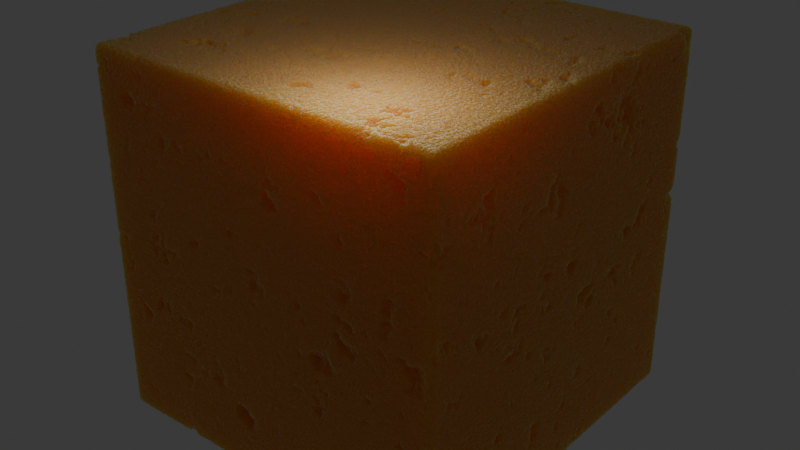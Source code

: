 # Source: sponge.blend  (saved by Blender 4.0.36; exported with 4.5.12 LTS)
import bpy
from mathutils import Matrix  # noqa: F401  (used for matrix-valued properties, if any)

bpy.ops.wm.read_factory_settings(use_empty=True)
scene = bpy.context.scene
scene.name = 'Scene'

# ---- collections
col_collection = bpy.data.collections.new('Collection'); scene.collection.children.link(col_collection)

# ---- materials (node trees are filled in below, after node groups)
mat_sponge_01 = bpy.data.materials.new('sponge_01')
mat_sponge_01.displacement_method = 'DISPLACEMENT'

# ---- node groups
ng_coord_detect = bpy.data.node_groups.new('COORD DETECT', 'ShaderNodeTree')
_s = ng_coord_detect.interface.new_socket(name='Vector', in_out='OUTPUT', socket_type='NodeSocketVector')
_s = ng_coord_detect.interface.new_socket(name='IF THEN USE', in_out='INPUT', socket_type='NodeSocketVector')
_s.min_value = -1e+04
_s.max_value = 1e+04
_s = ng_coord_detect.interface.new_socket(name='USING', in_out='INPUT', socket_type='NodeSocketVector')
_N = ng_coord_detect.nodes; _L = ng_coord_detect.links
n0 = _N.new('ShaderNodeMath'); n0.name = 'Math.003'; n0.location = (-30, 114)
n0.operation = 'GREATER_THAN'
n0.inputs[1].default_value = 0.0
n1 = _N.new('NodeReroute'); n1.name = 'Reroute.002'; n1.location = (-268, -117)
n1.width = 16
n1.socket_idname = 'NodeSocketVector'
n2 = _N.new('ShaderNodeVectorMath'); n2.name = 'Vector Math'; n2.location = (-200, 112)
n2.operation = 'LENGTH'
n3 = _N.new('ShaderNodeMix'); n3.name = 'Mix.002'; n3.location = (265, 37)
n3.data_type = 'RGBA'
n4 = _N.new('NodeGroupInput'); n4.name = 'Group Input'; n4.location = (-468, -2)
n5 = _N.new('NodeGroupOutput'); n5.name = 'Group Output'; n5.location = (455, -2)
_L.new(n4.outputs[0], n1.inputs[0])
_L.new(n4.outputs[1], n3.inputs[6])
_L.new(n3.outputs[2], n5.inputs[0])
_L.new(n1.outputs[0], n2.inputs[0])
_L.new(n2.outputs[1], n0.inputs[0])
_L.new(n0.outputs[0], n3.inputs[0])
_L.new(n1.outputs[0], n3.inputs[7])
n5.is_active_output = True
ng_sponge = bpy.data.node_groups.new('Sponge', 'ShaderNodeTree')
_s = ng_sponge.interface.new_socket(name='BSDF', in_out='OUTPUT', socket_type='NodeSocketShader')
_s = ng_sponge.interface.new_socket(name='Displacement', in_out='OUTPUT', socket_type='NodeSocketVector')
_s = ng_sponge.interface.new_socket(name='--BASIC--', in_out='INPUT', socket_type='NodeSocketFloat')
_s.subtype = 'FACTOR'
_s.hide_value = True
_s = ng_sponge.interface.new_socket(name='Base Color', in_out='INPUT', socket_type='NodeSocketColor')
_s.default_value = (0.8, 0.4807, 0.1176, 1.0)
_s = ng_sponge.interface.new_socket(name='Roughness', in_out='INPUT', socket_type='NodeSocketFloat')
_s.subtype = 'FACTOR'
_s.default_value = 0.9364
_s.min_value = 0.0
_s.max_value = 1.0
_s = ng_sponge.interface.new_socket(name='--HOLES--', in_out='INPUT', socket_type='NodeSocketFloat')
_s.hide_value = True
_s = ng_sponge.interface.new_socket(name='Holes Texture Size', in_out='INPUT', socket_type='NodeSocketFloat')
_s.default_value = 10.0
_s.min_value = 0.0
_s.max_value = 1000.0
_s = ng_sponge.interface.new_socket(name='Holes Depth', in_out='INPUT', socket_type='NodeSocketFloat')
_s.default_value = 1.0
_s.min_value = 0.0
_s.max_value = 1e+04
_s = ng_sponge.interface.new_socket(name='--TEXTURE--', in_out='INPUT', socket_type='NodeSocketFloat')
_s.hide_value = True
_s = ng_sponge.interface.new_socket(name='Micro Displacement Size', in_out='INPUT', socket_type='NodeSocketFloat')
_s.default_value = 1.0
_s.min_value = 0.0
_s.max_value = 1e+04
_s = ng_sponge.interface.new_socket(name='Micro Displacement Height', in_out='INPUT', socket_type='NodeSocketFloat')
_s.default_value = 1.0
_s.min_value = 0.0
_s.max_value = 1e+04
_s = ng_sponge.interface.new_socket(name='--SUBSURFACE--', in_out='INPUT', socket_type='NodeSocketFloat')
_s.subtype = 'FACTOR'
_s.hide_value = True
_s = ng_sponge.interface.new_socket(name='Subsurface Scale', in_out='INPUT', socket_type='NodeSocketFloat')
_s.default_value = 1.0
_s.min_value = 0.0
_s = ng_sponge.interface.new_socket(name='--MAPPING--', in_out='INPUT', socket_type='NodeSocketFloat')
_s.subtype = 'FACTOR'
_s.hide_value = True
_s = ng_sponge.interface.new_socket(name='Texture Ratio', in_out='INPUT', socket_type='NodeSocketVector')
_s.default_value = (1.0, 1.0, 1.0)
_s.min_value = 0.0
_s.max_value = 100.0
_s = ng_sponge.interface.new_socket(name='--OTHERS--', in_out='INPUT', socket_type='NodeSocketFloat')
_s.hide_value = True
_s = ng_sponge.interface.new_socket(name='Scale', in_out='INPUT', socket_type='NodeSocketFloat')
_s.default_value = 1.0
_s.min_value = -1e+04
_s.max_value = 1e+04
_s = ng_sponge.interface.new_socket(name='Seed', in_out='INPUT', socket_type='NodeSocketFloat')
_s.min_value = -1000.0
_s.max_value = 1000.0
_s = ng_sponge.interface.new_socket(name='Displacement', in_out='INPUT', socket_type='NodeSocketFloat')
_s.default_value = 1.0
_s.min_value = 0.0
_s.max_value = 1e+04
_s = ng_sponge.interface.new_socket(name='Replace Coord.', in_out='INPUT', socket_type='NodeSocketVector')
_s.min_value = -1e+04
_s.max_value = 1e+04
_s.hide_value = True
_N = ng_sponge.nodes; _L = ng_sponge.links
n0 = _N.new('NodeReroute'); n0.name = 'Reroute.013'; n0.location = (-436, -369)
n0.width = 16
n0.socket_idname = 'NodeSocketVector'
n1 = _N.new('ShaderNodeMapRange'); n1.name = 'Map Range.013'; n1.location = (167, 261)
n1.inputs[1].default_value = 0.58
n1.inputs[4].default_value = 0.05
n2 = _N.new('ShaderNodeMath'); n2.name = 'Math.031'; n2.location = (652, 46)
n2.operation = 'SUBTRACT'
n2.inputs[0].default_value = 0.0
n3 = _N.new('NodeReroute'); n3.name = 'Reroute.014'; n3.location = (-465, -314)
n3.width = 16
n3.socket_idname = 'NodeSocketVector'
n4 = _N.new('NodeReroute'); n4.name = 'Reroute'; n4.location = (-513, 132)
n4.width = 16
n4.socket_idname = 'NodeSocketVector'
n5 = _N.new('ShaderNodeMath'); n5.name = 'Math.035'; n5.location = (869, 317)
n5.operation = 'SUBTRACT'
n6 = _N.new('ShaderNodeMath'); n6.name = 'Math.036'; n6.location = (810, 152)
n6.operation = 'DIVIDE'
n6.inputs[0].default_value = 1.0
n7 = _N.new('ShaderNodeMath'); n7.name = 'Math.037'; n7.location = (1044, 314)
n7.operation = 'MULTIPLY'
n8 = _N.new('ShaderNodeTexNoise'); n8.name = 'Noise Texture.003'; n8.location = (-401, -361)
n8.noise_dimensions = '4D'
n8.inputs[2].default_value = 7.0
n8.inputs[3].default_value = 5.0
n8.inputs[4].default_value = 0.6808
n9 = _N.new('NodeGroupInput'); n9.name = 'Group Input.001'; n9.location = (579, 346)
n10 = _N.new('ShaderNodeMath'); n10.name = 'Math.034'; n10.location = (395, 181)
n10.operation = 'MULTIPLY'
n11 = _N.new('ShaderNodeMath'); n11.name = 'Math.033'; n11.location = (447, -150)
n11.operation = 'MULTIPLY'
n12 = _N.new('ShaderNodeMapRange'); n12.name = 'Map Range.010'; n12.location = (147, -184)
n12.inputs[2].default_value = 0.7
n12.inputs[3].default_value = 1.0
n12.inputs[4].default_value = 0.0
n13 = _N.new('ShaderNodeMath'); n13.name = 'Math.032'; n13.location = (149, -143)
n13.hide = True
n13.operation = 'MULTIPLY'
n13.inputs[1].default_value = 0.01
n14 = _N.new('ShaderNodeMath'); n14.name = 'Math.001'; n14.location = (-846, -244)
n14.operation = 'MULTIPLY'
n14.inputs[1].default_value = 75.0
n15 = _N.new('ShaderNodeMix'); n15.name = 'Mix.013'; n15.location = (-223, -191)
n15.data_type = 'RGBA'
n15.blend_type = 'LINEAR_LIGHT'
n15.inputs[0].default_value = 0.1
n16 = _N.new('ShaderNodeTexVoronoi'); n16.name = 'Voronoi Texture'; n16.location = (-35, -189)
n17 = _N.new('NodeGroupInput'); n17.name = 'Group Input'; n17.location = (-1759, 220)
n18 = _N.new('ShaderNodeVectorMath'); n18.name = 'Vector Math'; n18.location = (-1376, 330)
n18.hide = True
n18.operation = 'MULTIPLY'
n18.inputs[1].default_value = (2.0, 2.0, 2.0)
n19 = _N.new('ShaderNodeTexCoord'); n19.name = 'Texture Coordinate.002'; n19.location = (-1379, 369)
n19.hide = True
n20 = _N.new('ShaderNodeVectorMath'); n20.name = 'Vector Math.001'; n20.location = (-1376, 288)
n20.hide = True
n20.operation = 'SUBTRACT'
n20.inputs[1].default_value = (1.0, 1.0, 1.0)
n21 = _N.new('ShaderNodeVectorMath'); n21.name = 'Vector Math.002'; n21.location = (-778, 249)
n21.operation = 'SCALE'
n22 = _N.new('ShaderNodeGroup'); n22.name = 'Group'; n22.location = (-1218, 336)
n22.node_tree = ng_coord_detect
n23 = _N.new('ShaderNodeVectorMath'); n23.name = 'Vector Math.003'; n23.location = (-998, 338)
n23.operation = 'MULTIPLY'
n24 = _N.new('ShaderNodeMath'); n24.name = 'Math'; n24.location = (-252, 98)
n24.hide = True
n24.operation = 'MULTIPLY'
n24.inputs[1].default_value = 7.5
n25 = _N.new('NodeReroute'); n25.name = 'Reroute.002'; n25.location = (1169, -162)
n25.width = 16
n25.socket_idname = 'NodeSocketFloat'
n26 = _N.new('NodeReroute'); n26.name = 'Reroute.004'; n26.location = (1141, -306)
n26.width = 16
n26.socket_idname = 'NodeSocketFloatFactor'
n27 = _N.new('ShaderNodeTexNoise'); n27.name = 'Noise Texture.005'; n27.location = (-7, 250)
n27.noise_dimensions = '4D'
n27.inputs[3].default_value = 6.0
n28 = _N.new('NodeGroupInput'); n28.name = 'Group Input.002'; n28.location = (-893, -409)
n29 = _N.new('NodeGroupOutput'); n29.name = 'Group Output'; n29.location = (2260, 36)
n30 = _N.new('NodeReroute'); n30.name = 'Reroute.005'; n30.location = (1572, 224)
n30.width = 16
n30.socket_idname = 'NodeSocketFloat'
n31 = _N.new('ShaderNodeDisplacement'); n31.name = 'Displacement'; n31.location = (1719, 370)
n31.inputs[2].default_value = 1.0
n32 = _N.new('ShaderNodeMath'); n32.name = 'Math.038'; n32.location = (1220, 296)
n32.operation = 'MULTIPLY'
n33 = _N.new('ShaderNodeMath'); n33.name = 'Math.039'; n33.location = (1386, 340)
n34 = _N.new('ShaderNodeBsdfPrincipled'); n34.name = 'Principled BSDF.001'; n34.location = (1865, 80)
n34.distribution = 'GGX'
n34.inputs[3].default_value = 1.45
n34.inputs[8].default_value = 1.0
n34.inputs[27].default_value = (0.0, 0.0, 0.0, 1.0)
n34.inputs[28].default_value = 1.0
n35 = _N.new('NodeReroute'); n35.name = 'Reroute.001'; n35.location = (1125, -90)
n35.width = 16
_L.new(n31.outputs[0], n29.inputs[1])
_L.new(n34.outputs[0], n29.inputs[0])
_L.new(n3.outputs[0], n0.inputs[0])
_L.new(n16.outputs[0], n12.inputs[0])
_L.new(n11.outputs[0], n2.inputs[1])
_L.new(n3.outputs[0], n15.inputs[6])
_L.new(n15.outputs[2], n16.inputs[0])
_L.new(n0.outputs[0], n8.inputs[0])
_L.new(n8.outputs[0], n15.inputs[7])
_L.new(n12.outputs[0], n13.inputs[0])
_L.new(n27.outputs[0], n1.inputs[0])
_L.new(n10.outputs[0], n5.inputs[1])
_L.new(n4.outputs[0], n27.inputs[0])
_L.new(n2.outputs[0], n5.inputs[0])
_L.new(n30.outputs[0], n31.inputs[0])
_L.new(n13.outputs[0], n11.inputs[0])
_L.new(n4.outputs[0], n3.inputs[0])
_L.new(n19.outputs[0], n18.inputs[0])
_L.new(n18.outputs[0], n20.inputs[0])
_L.new(n21.outputs[0], n4.inputs[0])
_L.new(n23.outputs[0], n21.inputs[0])
_L.new(n20.outputs[0], n22.inputs[1])
_L.new(n17.outputs[14], n21.inputs[3])
_L.new(n17.outputs[17], n22.inputs[0])
_L.new(n9.outputs[14], n6.inputs[1])
_L.new(n5.outputs[0], n7.inputs[0])
_L.new(n6.outputs[0], n7.inputs[1])
_L.new(n7.outputs[0], n32.inputs[0])
_L.new(n9.outputs[16], n32.inputs[1])
_L.new(n24.outputs[0], n27.inputs[2])
_L.new(n1.outputs[0], n10.inputs[0])
_L.new(n17.outputs[5], n10.inputs[1])
_L.new(n17.outputs[4], n24.inputs[0])
_L.new(n17.outputs[7], n14.inputs[0])
_L.new(n14.outputs[0], n16.inputs[2])
_L.new(n17.outputs[8], n11.inputs[1])
_L.new(n26.outputs[0], n34.inputs[2])
_L.new(n22.outputs[0], n23.inputs[0])
_L.new(n17.outputs[12], n23.inputs[1])
_L.new(n28.outputs[1], n35.inputs[0])
_L.new(n28.outputs[10], n25.inputs[0])
_L.new(n28.outputs[2], n26.inputs[0])
_L.new(n28.outputs[15], n27.inputs[1])
_L.new(n25.outputs[0], n34.inputs[10])
_L.new(n33.outputs[0], n30.inputs[0])
_L.new(n32.outputs[0], n33.inputs[0])
_L.new(n35.outputs[0], n34.inputs[0])
_L.new(n35.outputs[0], n34.inputs[9])
n29.is_active_output = True

# ---- material node trees
mat_sponge_01.use_nodes = True; mat_sponge_01.node_tree.nodes.clear()
_N = mat_sponge_01.node_tree.nodes; _L = mat_sponge_01.node_tree.links
n0 = _N.new('ShaderNodeOutputMaterial'); n0.name = 'Material Output'; n0.location = (7892, -52)
n1 = _N.new('ShaderNodeGroup'); n1.name = 'Group.001'; n1.location = (7516, -73)
n1.width = 221
n1.node_tree = ng_sponge
n1.inputs[0].default_value = 0.0
n1.inputs[1].default_value = (0.7992, 0.314, 0.05951, 1.0)
n1.inputs[2].default_value = 1.0
n1.inputs[3].default_value = 0.0
n1.inputs[4].default_value = 1.0
n1.inputs[5].default_value = 2.0
n1.inputs[6].default_value = 0.0
n1.inputs[7].default_value = 1.0
n1.inputs[8].default_value = 1.0
n1.inputs[9].default_value = 0.0
n1.inputs[10].default_value = 1.0
n1.inputs[11].default_value = 0.0
n1.inputs[12].default_value = (1.0, 1.0, 1.0)
n1.inputs[13].default_value = 0.0
n1.inputs[14].default_value = 1.0
n1.inputs[15].default_value = 1.0
n1.inputs[16].default_value = 1.0
n1.inputs[17].default_value = (0.0, 0.0, 0.0)
_L.new(n1.outputs[1], n0.inputs[2])
_L.new(n1.outputs[0], n0.inputs[0])
n0.is_active_output = True

# ---- world
world_world = bpy.data.worlds.new('World'); scene.world = world_world
world_world.use_nodes = True; world_world.node_tree.nodes.clear()
_N = world_world.node_tree.nodes; _L = world_world.node_tree.links
n0 = _N.new('ShaderNodeBackground'); n0.name = 'Background'; n0.location = (10, 300)
n0.inputs[0].default_value = (0.05, 0.05, 0.05, 1.0)
n1 = _N.new('ShaderNodeOutputWorld'); n1.name = 'World Output'; n1.location = (300, 300)
_L.new(n0.outputs[0], n1.inputs[0])
n1.is_active_output = True
world_world.use_sun_shadow = False
world_world.sun_shadow_jitter_overblur = 0.0

# ---- lights
light_point = bpy.data.lights.new('Point', 'POINT')
light_point.transmission_factor = 0.0
light_point.use_soft_falloff = False
light_point.shadow_maximum_resolution = 0.006
light_point.use_absolute_resolution = True

# ---- meshes
me_cube = bpy.data.meshes.new('Cube')
me_cube.from_pydata([(-0.9639, -0.9639, -1.0), (-0.9639, -1.0, -0.9639), (-1.0, -0.9639, -0.9639), (-0.9639, -0.9719, -0.9991), (-0.9639, -0.9796, -0.9964), (-0.9639, -0.9864, -0.9921), (-0.9719, -0.9639, -0.9991), (-0.9722, -0.9723, -0.998), (-0.9722, -0.9798, -0.9952), (-0.9721, -0.9861, -0.9912), (-0.9796, -0.9639, -0.9964), (-0.9798, -0.9722, -0.9952), (-0.9794, -0.9794, -0.9926), (-0.9788, -0.9849, -0.9892), (-0.9864, -0.9639, -0.9921), (-0.9861, -0.9721, -0.9911), (-0.9849, -0.9788, -0.9892), (-0.9836, -0.9836, -0.9868), (-0.9719, -0.9991, -0.9639), (-0.9796, -0.9964, -0.9639), (-0.9864, -0.9921, -0.9639), (-0.9639, -0.9991, -0.9719), (-0.9723, -0.998, -0.9722), (-0.9798, -0.9952, -0.9722), (-0.9861, -0.9912, -0.9721), (-0.9639, -0.9964, -0.9796), (-0.9722, -0.9952, -0.9798), (-0.9794, -0.9926, -0.9794), (-0.9849, -0.9892, -0.9788), (-0.9639, -0.9921, -0.9864), (-0.9721, -0.9911, -0.9861), (-0.9788, -0.9892, -0.9849), (-0.9836, -0.9868, -0.9836), (-0.9991, -0.9639, -0.9719), (-0.9964, -0.9639, -0.9796), (-0.9921, -0.9639, -0.9864), (-0.9991, -0.9719, -0.9639), (-0.998, -0.9722, -0.9723), (-0.9952, -0.9722, -0.9798), (-0.9912, -0.9721, -0.9861), (-0.9964, -0.9796, -0.9639), (-0.9952, -0.9798, -0.9722), (-0.9926, -0.9794, -0.9794), (-0.9892, -0.9788, -0.9849), (-0.9921, -0.9864, -0.9639), (-0.9911, -0.9861, -0.9721), (-0.9892, -0.9849, -0.9788), (-0.9868, -0.9836, -0.9836), (-0.9639, -1.0, 0.9639), (-0.9639, -0.9639, 1.0), (-1.0, -0.9639, 0.9639), (-0.9639, -0.9991, 0.9719), (-0.9639, -0.9964, 0.9796), (-0.9639, -0.9921, 0.9864), (-0.9719, -0.9991, 0.9639), (-0.9722, -0.998, 0.9723), (-0.9722, -0.9952, 0.9798), (-0.9721, -0.9912, 0.9861), (-0.9796, -0.9964, 0.9639), (-0.9798, -0.9952, 0.9722), (-0.9794, -0.9926, 0.9794), (-0.9788, -0.9892, 0.9849), (-0.9864, -0.9921, 0.9639), (-0.9861, -0.9911, 0.9721), (-0.9849, -0.9892, 0.9788), (-0.9836, -0.9868, 0.9836), (-0.9719, -0.9639, 0.9991), (-0.9796, -0.9639, 0.9964), (-0.9864, -0.9639, 0.9921), (-0.9639, -0.9719, 0.9991), (-0.9723, -0.9722, 0.998), (-0.9798, -0.9722, 0.9952), (-0.9861, -0.9721, 0.9912), (-0.9639, -0.9796, 0.9964), (-0.9722, -0.9798, 0.9952), (-0.9794, -0.9794, 0.9926), (-0.9849, -0.9788, 0.9892), (-0.9639, -0.9864, 0.9921), (-0.9721, -0.9861, 0.9911), (-0.9788, -0.9849, 0.9892), (-0.9836, -0.9836, 0.9868), (-0.9991, -0.9719, 0.9639), (-0.9964, -0.9796, 0.9639), (-0.9921, -0.9864, 0.9639), (-0.9991, -0.9639, 0.9719), (-0.998, -0.9723, 0.9722), (-0.9952, -0.9798, 0.9722), (-0.9912, -0.9861, 0.9721), (-0.9964, -0.9639, 0.9796), (-0.9952, -0.9722, 0.9798), (-0.9926, -0.9794, 0.9794), (-0.9892, -0.9849, 0.9788), (-0.9921, -0.9639, 0.9864), (-0.9911, -0.9721, 0.9861), (-0.9892, -0.9788, 0.9849), (-0.9868, -0.9836, 0.9836), (-0.9639, 0.9639, -1.0), (-1.0, 0.9639, -0.9639), (-0.9639, 1.0, -0.9639), (-0.9719, 0.9639, -0.9991), (-0.9796, 0.9639, -0.9964), (-0.9864, 0.9639, -0.9921), (-0.9639, 0.9719, -0.9991), (-0.9723, 0.9722, -0.998), (-0.9798, 0.9722, -0.9952), (-0.9861, 0.9721, -0.9912), (-0.9639, 0.9796, -0.9964), (-0.9722, 0.9798, -0.9952), (-0.9794, 0.9794, -0.9926), (-0.9849, 0.9788, -0.9892), (-0.9639, 0.9864, -0.9921), (-0.9721, 0.9861, -0.9911), (-0.9788, 0.9849, -0.9892), (-0.9836, 0.9836, -0.9868), (-0.9991, 0.9719, -0.9639), (-0.9964, 0.9796, -0.9639), (-0.9921, 0.9864, -0.9639), (-0.9991, 0.9639, -0.9719), (-0.998, 0.9723, -0.9722), (-0.9952, 0.9798, -0.9722), (-0.9912, 0.9861, -0.9721), (-0.9964, 0.9639, -0.9796), (-0.9952, 0.9722, -0.9798), (-0.9926, 0.9794, -0.9794), (-0.9892, 0.9849, -0.9788), (-0.9921, 0.9639, -0.9864), (-0.9911, 0.9721, -0.9861), (-0.9892, 0.9788, -0.9849), (-0.9868, 0.9836, -0.9836), (-0.9639, 0.9991, -0.9719), (-0.9639, 0.9964, -0.9796), (-0.9639, 0.9921, -0.9864), (-0.9719, 0.9991, -0.9639), (-0.9722, 0.998, -0.9723), (-0.9722, 0.9952, -0.9798), (-0.9721, 0.9912, -0.9861), (-0.9796, 0.9964, -0.9639), (-0.9798, 0.9952, -0.9722), (-0.9794, 0.9926, -0.9794), (-0.9788, 0.9892, -0.9849), (-0.9864, 0.9921, -0.9639), (-0.9861, 0.9911, -0.9721), (-0.9849, 0.9892, -0.9788), (-0.9836, 0.9868, -0.9836), (-0.9639, 0.9639, 1.0), (-0.9639, 1.0, 0.9639), (-1.0, 0.9639, 0.9639), (-0.9639, 0.9719, 0.9991), (-0.9639, 0.9796, 0.9964), (-0.9639, 0.9864, 0.9921), (-0.9719, 0.9639, 0.9991), (-0.9722, 0.9723, 0.998), (-0.9722, 0.9798, 0.9952), (-0.9721, 0.9861, 0.9912), (-0.9796, 0.9639, 0.9964), (-0.9798, 0.9722, 0.9952), (-0.9794, 0.9794, 0.9926), (-0.9788, 0.9849, 0.9892), (-0.9864, 0.9639, 0.9921), (-0.9861, 0.9721, 0.9911), (-0.9849, 0.9788, 0.9892), (-0.9836, 0.9836, 0.9868), (-0.9719, 0.9991, 0.9639), (-0.9796, 0.9964, 0.9639), (-0.9864, 0.9921, 0.9639), (-0.9639, 0.9991, 0.9719), (-0.9723, 0.998, 0.9722), (-0.9798, 0.9952, 0.9722), (-0.9861, 0.9912, 0.9721), (-0.9639, 0.9964, 0.9796), (-0.9722, 0.9952, 0.9798), (-0.9794, 0.9926, 0.9794), (-0.9849, 0.9892, 0.9788), (-0.9639, 0.9921, 0.9864), (-0.9721, 0.9911, 0.9861), (-0.9788, 0.9892, 0.9849), (-0.9836, 0.9868, 0.9836), (-0.9991, 0.9639, 0.9719), (-0.9964, 0.9639, 0.9796), (-0.9921, 0.9639, 0.9864), (-0.9991, 0.9719, 0.9639), (-0.998, 0.9722, 0.9723), (-0.9952, 0.9722, 0.9798), (-0.9912, 0.9721, 0.9861), (-0.9964, 0.9796, 0.9639), (-0.9952, 0.9798, 0.9722), (-0.9926, 0.9794, 0.9794), (-0.9892, 0.9788, 0.9849), (-0.9921, 0.9864, 0.9639), (-0.9911, 0.9861, 0.9721), (-0.9892, 0.9849, 0.9788), (-0.9868, 0.9836, 0.9836), (0.9639, -0.9639, -1.0), (1.0, -0.9639, -0.9639), (0.9639, -1.0, -0.9639), (0.9719, -0.9639, -0.9991), (0.9796, -0.9639, -0.9964), (0.9864, -0.9639, -0.9921), (0.9639, -0.9719, -0.9991), (0.9723, -0.9722, -0.998), (0.9798, -0.9722, -0.9952), (0.9861, -0.9721, -0.9912), (0.9639, -0.9796, -0.9964), (0.9722, -0.9798, -0.9952), (0.9794, -0.9794, -0.9926), (0.9849, -0.9788, -0.9892), (0.9639, -0.9864, -0.9921), (0.9721, -0.9861, -0.9911), (0.9788, -0.9849, -0.9892), (0.9836, -0.9836, -0.9868), (0.9991, -0.9719, -0.9639), (0.9964, -0.9796, -0.9639), (0.9921, -0.9864, -0.9639), (0.9991, -0.9639, -0.9719), (0.998, -0.9723, -0.9722), (0.9952, -0.9798, -0.9722), (0.9912, -0.9861, -0.9721), (0.9964, -0.9639, -0.9796), (0.9952, -0.9722, -0.9798), (0.9926, -0.9794, -0.9794), (0.9892, -0.9849, -0.9788), (0.9921, -0.9639, -0.9864), (0.9911, -0.9721, -0.9861), (0.9892, -0.9788, -0.9849), (0.9868, -0.9836, -0.9836), (0.9639, -0.9991, -0.9719), (0.9639, -0.9964, -0.9796), (0.9639, -0.9921, -0.9864), (0.9719, -0.9991, -0.9639), (0.9722, -0.998, -0.9723), (0.9722, -0.9952, -0.9798), (0.9721, -0.9912, -0.9861), (0.9796, -0.9964, -0.9639), (0.9798, -0.9952, -0.9722), (0.9794, -0.9926, -0.9794), (0.9788, -0.9892, -0.9849), (0.9864, -0.9921, -0.9639), (0.9861, -0.9911, -0.9721), (0.9849, -0.9892, -0.9788), (0.9836, -0.9868, -0.9836), (0.9639, -0.9639, 1.0), (0.9639, -1.0, 0.9639), (1.0, -0.9639, 0.9639), (0.9639, -0.9719, 0.9991), (0.9639, -0.9796, 0.9964), (0.9639, -0.9864, 0.9921), (0.9719, -0.9639, 0.9991), (0.9722, -0.9723, 0.998), (0.9722, -0.9798, 0.9952), (0.9721, -0.9861, 0.9912), (0.9796, -0.9639, 0.9964), (0.9798, -0.9722, 0.9952), (0.9794, -0.9794, 0.9926), (0.9788, -0.9849, 0.9892), (0.9864, -0.9639, 0.9921), (0.9861, -0.9721, 0.9911), (0.9849, -0.9788, 0.9892), (0.9836, -0.9836, 0.9868), (0.9719, -0.9991, 0.9639), (0.9796, -0.9964, 0.9639), (0.9864, -0.9921, 0.9639), (0.9639, -0.9991, 0.9719), (0.9723, -0.998, 0.9722), (0.9798, -0.9952, 0.9722), (0.9861, -0.9912, 0.9721), (0.9639, -0.9964, 0.9796), (0.9722, -0.9952, 0.9798), (0.9794, -0.9926, 0.9794), (0.9849, -0.9892, 0.9788), (0.9639, -0.9921, 0.9864), (0.9721, -0.9911, 0.9861), (0.9788, -0.9892, 0.9849), (0.9836, -0.9868, 0.9836), (0.9991, -0.9639, 0.9719), (0.9964, -0.9639, 0.9796), (0.9921, -0.9639, 0.9864), (0.9991, -0.9719, 0.9639), (0.998, -0.9722, 0.9723), (0.9952, -0.9722, 0.9798), (0.9912, -0.9721, 0.9861), (0.9964, -0.9796, 0.9639), (0.9952, -0.9798, 0.9722), (0.9926, -0.9794, 0.9794), (0.9892, -0.9788, 0.9849), (0.9921, -0.9864, 0.9639), (0.9911, -0.9861, 0.9721), (0.9892, -0.9849, 0.9788), (0.9868, -0.9836, 0.9836), (0.9639, 0.9639, -1.0), (0.9639, 1.0, -0.9639), (1.0, 0.9639, -0.9639), (0.9639, 0.9719, -0.9991), (0.9639, 0.9796, -0.9964), (0.9639, 0.9864, -0.9921), (0.9719, 0.9639, -0.9991), (0.9722, 0.9723, -0.998), (0.9722, 0.9798, -0.9952), (0.9721, 0.9861, -0.9912), (0.9796, 0.9639, -0.9964), (0.9798, 0.9722, -0.9952), (0.9794, 0.9794, -0.9926), (0.9788, 0.9849, -0.9892), (0.9864, 0.9639, -0.9921), (0.9861, 0.9721, -0.9911), (0.9849, 0.9788, -0.9892), (0.9836, 0.9836, -0.9868), (0.9719, 0.9991, -0.9639), (0.9796, 0.9964, -0.9639), (0.9864, 0.9921, -0.9639), (0.9639, 0.9991, -0.9719), (0.9723, 0.998, -0.9722), (0.9798, 0.9952, -0.9722), (0.9861, 0.9912, -0.9721), (0.9639, 0.9964, -0.9796), (0.9722, 0.9952, -0.9798), (0.9794, 0.9926, -0.9794), (0.9849, 0.9892, -0.9788), (0.9639, 0.9921, -0.9864), (0.9721, 0.9911, -0.9861), (0.9788, 0.9892, -0.9849), (0.9836, 0.9868, -0.9836), (0.9991, 0.9639, -0.9719), (0.9964, 0.9639, -0.9796), (0.9921, 0.9639, -0.9864), (0.9991, 0.9719, -0.9639), (0.998, 0.9722, -0.9723), (0.9952, 0.9722, -0.9798), (0.9912, 0.9721, -0.9861), (0.9964, 0.9796, -0.9639), (0.9952, 0.9798, -0.9722), (0.9926, 0.9794, -0.9794), (0.9892, 0.9788, -0.9849), (0.9921, 0.9864, -0.9639), (0.9911, 0.9861, -0.9721), (0.9892, 0.9849, -0.9788), (0.9868, 0.9836, -0.9836), (0.9639, 0.9639, 1.0), (1.0, 0.9639, 0.9639), (0.9639, 1.0, 0.9639), (0.9719, 0.9639, 0.9991), (0.9796, 0.9639, 0.9964), (0.9864, 0.9639, 0.9921), (0.9639, 0.9719, 0.9991), (0.9723, 0.9722, 0.998), (0.9798, 0.9722, 0.9952), (0.9861, 0.9721, 0.9912), (0.9639, 0.9796, 0.9964), (0.9722, 0.9798, 0.9952), (0.9794, 0.9794, 0.9926), (0.9849, 0.9788, 0.9892), (0.9639, 0.9864, 0.9921), (0.9721, 0.9861, 0.9911), (0.9788, 0.9849, 0.9892), (0.9836, 0.9836, 0.9868), (0.9991, 0.9719, 0.9639), (0.9964, 0.9796, 0.9639), (0.9921, 0.9864, 0.9639), (0.9991, 0.9639, 0.9719), (0.998, 0.9723, 0.9722), (0.9952, 0.9798, 0.9722), (0.9912, 0.9861, 0.9721), (0.9964, 0.9639, 0.9796), (0.9952, 0.9722, 0.9798), (0.9926, 0.9794, 0.9794), (0.9892, 0.9849, 0.9788), (0.9921, 0.9639, 0.9864), (0.9911, 0.9721, 0.9861), (0.9892, 0.9788, 0.9849), (0.9868, 0.9836, 0.9836), (0.9639, 0.9991, 0.9719), (0.9639, 0.9964, 0.9796), (0.9639, 0.9921, 0.9864), (0.9719, 0.9991, 0.9639), (0.9722, 0.998, 0.9723), (0.9722, 0.9952, 0.9798), (0.9721, 0.9912, 0.9861), (0.9796, 0.9964, 0.9639), (0.9798, 0.9952, 0.9722), (0.9794, 0.9926, 0.9794), (0.9788, 0.9892, 0.9849), (0.9864, 0.9921, 0.9639), (0.9861, 0.9911, 0.9721), (0.9849, 0.9892, 0.9788), (0.9836, 0.9868, 0.9836)], [], [(194, 241, 48, 1), (290, 337, 242, 193), (336, 144, 49, 240), (2, 50, 146, 97), (98, 145, 338, 289), (0, 3, 7, 6), (3, 4, 8, 7), (4, 5, 9, 8), (5, 29, 30, 9), (6, 7, 11, 10), (7, 8, 12, 11), (8, 9, 13, 12), (9, 30, 31, 13), (10, 11, 15, 14), (11, 12, 16, 15), (12, 13, 17, 16), (13, 31, 32, 17), (1, 18, 22, 21), (18, 19, 23, 22), (19, 20, 24, 23), (20, 44, 45, 24), (21, 22, 26, 25), (22, 23, 27, 26), (23, 24, 28, 27), (24, 45, 46, 28), (25, 26, 30, 29), (26, 27, 31, 30), (27, 28, 32, 31), (28, 46, 47, 32), (2, 33, 37, 36), (33, 34, 38, 37), (34, 35, 39, 38), (35, 14, 15, 39), (36, 37, 41, 40), (37, 38, 42, 41), (38, 39, 43, 42), (39, 15, 16, 43), (40, 41, 45, 44), (41, 42, 46, 45), (42, 43, 47, 46), (43, 16, 17, 47), (17, 32, 47), (48, 51, 55, 54), (51, 52, 56, 55), (52, 53, 57, 56), (53, 77, 78, 57), (54, 55, 59, 58), (55, 56, 60, 59), (56, 57, 61, 60), (57, 78, 79, 61), (58, 59, 63, 62), (59, 60, 64, 63), (60, 61, 65, 64), (61, 79, 80, 65), (49, 66, 70, 69), (66, 67, 71, 70), (67, 68, 72, 71), (68, 92, 93, 72), (69, 70, 74, 73), (70, 71, 75, 74), (71, 72, 76, 75), (72, 93, 94, 76), (73, 74, 78, 77), (74, 75, 79, 78), (75, 76, 80, 79), (76, 94, 95, 80), (50, 81, 85, 84), (81, 82, 86, 85), (82, 83, 87, 86), (83, 62, 63, 87), (84, 85, 89, 88), (85, 86, 90, 89), (86, 87, 91, 90), (87, 63, 64, 91), (88, 89, 93, 92), (89, 90, 94, 93), (90, 91, 95, 94), (91, 64, 65, 95), (65, 80, 95), (96, 99, 103, 102), (99, 100, 104, 103), (100, 101, 105, 104), (101, 125, 126, 105), (102, 103, 107, 106), (103, 104, 108, 107), (104, 105, 109, 108), (105, 126, 127, 109), (106, 107, 111, 110), (107, 108, 112, 111), (108, 109, 113, 112), (109, 127, 128, 113), (97, 114, 118, 117), (114, 115, 119, 118), (115, 116, 120, 119), (116, 140, 141, 120), (117, 118, 122, 121), (118, 119, 123, 122), (119, 120, 124, 123), (120, 141, 142, 124), (121, 122, 126, 125), (122, 123, 127, 126), (123, 124, 128, 127), (124, 142, 143, 128), (98, 129, 133, 132), (129, 130, 134, 133), (130, 131, 135, 134), (131, 110, 111, 135), (132, 133, 137, 136), (133, 134, 138, 137), (134, 135, 139, 138), (135, 111, 112, 139), (136, 137, 141, 140), (137, 138, 142, 141), (138, 139, 143, 142), (139, 112, 113, 143), (113, 128, 143), (144, 147, 151, 150), (147, 148, 152, 151), (148, 149, 153, 152), (149, 173, 174, 153), (150, 151, 155, 154), (151, 152, 156, 155), (152, 153, 157, 156), (153, 174, 175, 157), (154, 155, 159, 158), (155, 156, 160, 159), (156, 157, 161, 160), (157, 175, 176, 161), (145, 162, 166, 165), (162, 163, 167, 166), (163, 164, 168, 167), (164, 188, 189, 168), (165, 166, 170, 169), (166, 167, 171, 170), (167, 168, 172, 171), (168, 189, 190, 172), (169, 170, 174, 173), (170, 171, 175, 174), (171, 172, 176, 175), (172, 190, 191, 176), (146, 177, 181, 180), (177, 178, 182, 181), (178, 179, 183, 182), (179, 158, 159, 183), (180, 181, 185, 184), (181, 182, 186, 185), (182, 183, 187, 186), (183, 159, 160, 187), (184, 185, 189, 188), (185, 186, 190, 189), (186, 187, 191, 190), (187, 160, 161, 191), (161, 176, 191), (192, 195, 199, 198), (195, 196, 200, 199), (196, 197, 201, 200), (197, 221, 222, 201), (198, 199, 203, 202), (199, 200, 204, 203), (200, 201, 205, 204), (201, 222, 223, 205), (202, 203, 207, 206), (203, 204, 208, 207), (204, 205, 209, 208), (205, 223, 224, 209), (193, 210, 214, 213), (210, 211, 215, 214), (211, 212, 216, 215), (212, 236, 237, 216), (213, 214, 218, 217), (214, 215, 219, 218), (215, 216, 220, 219), (216, 237, 238, 220), (217, 218, 222, 221), (218, 219, 223, 222), (219, 220, 224, 223), (220, 238, 239, 224), (194, 225, 229, 228), (225, 226, 230, 229), (226, 227, 231, 230), (227, 206, 207, 231), (228, 229, 233, 232), (229, 230, 234, 233), (230, 231, 235, 234), (231, 207, 208, 235), (232, 233, 237, 236), (233, 234, 238, 237), (234, 235, 239, 238), (235, 208, 209, 239), (209, 224, 239), (240, 243, 247, 246), (243, 244, 248, 247), (244, 245, 249, 248), (245, 269, 270, 249), (246, 247, 251, 250), (247, 248, 252, 251), (248, 249, 253, 252), (249, 270, 271, 253), (250, 251, 255, 254), (251, 252, 256, 255), (252, 253, 257, 256), (253, 271, 272, 257), (241, 258, 262, 261), (258, 259, 263, 262), (259, 260, 264, 263), (260, 284, 285, 264), (261, 262, 266, 265), (262, 263, 267, 266), (263, 264, 268, 267), (264, 285, 286, 268), (265, 266, 270, 269), (266, 267, 271, 270), (267, 268, 272, 271), (268, 286, 287, 272), (242, 273, 277, 276), (273, 274, 278, 277), (274, 275, 279, 278), (275, 254, 255, 279), (276, 277, 281, 280), (277, 278, 282, 281), (278, 279, 283, 282), (279, 255, 256, 283), (280, 281, 285, 284), (281, 282, 286, 285), (282, 283, 287, 286), (283, 256, 257, 287), (257, 272, 287), (288, 291, 295, 294), (291, 292, 296, 295), (292, 293, 297, 296), (293, 317, 318, 297), (294, 295, 299, 298), (295, 296, 300, 299), (296, 297, 301, 300), (297, 318, 319, 301), (298, 299, 303, 302), (299, 300, 304, 303), (300, 301, 305, 304), (301, 319, 320, 305), (289, 306, 310, 309), (306, 307, 311, 310), (307, 308, 312, 311), (308, 332, 333, 312), (309, 310, 314, 313), (310, 311, 315, 314), (311, 312, 316, 315), (312, 333, 334, 316), (313, 314, 318, 317), (314, 315, 319, 318), (315, 316, 320, 319), (316, 334, 335, 320), (290, 321, 325, 324), (321, 322, 326, 325), (322, 323, 327, 326), (323, 302, 303, 327), (324, 325, 329, 328), (325, 326, 330, 329), (326, 327, 331, 330), (327, 303, 304, 331), (328, 329, 333, 332), (329, 330, 334, 333), (330, 331, 335, 334), (331, 304, 305, 335), (305, 320, 335), (336, 339, 343, 342), (339, 340, 344, 343), (340, 341, 345, 344), (341, 365, 366, 345), (342, 343, 347, 346), (343, 344, 348, 347), (344, 345, 349, 348), (345, 366, 367, 349), (346, 347, 351, 350), (347, 348, 352, 351), (348, 349, 353, 352), (349, 367, 368, 353), (337, 354, 358, 357), (354, 355, 359, 358), (355, 356, 360, 359), (356, 380, 381, 360), (357, 358, 362, 361), (358, 359, 363, 362), (359, 360, 364, 363), (360, 381, 382, 364), (361, 362, 366, 365), (362, 363, 367, 366), (363, 364, 368, 367), (364, 382, 383, 368), (338, 369, 373, 372), (369, 370, 374, 373), (370, 371, 375, 374), (371, 350, 351, 375), (372, 373, 377, 376), (373, 374, 378, 377), (374, 375, 379, 378), (375, 351, 352, 379), (376, 377, 381, 380), (377, 378, 382, 381), (378, 379, 383, 382), (379, 352, 353, 383), (353, 368, 383), (96, 0, 6, 99), (99, 6, 10, 100), (100, 10, 14, 101), (101, 14, 35, 125), (125, 35, 34, 121), (121, 34, 33, 117), (117, 33, 2, 97), (1, 48, 54, 18), (18, 54, 58, 19), (19, 58, 62, 20), (20, 62, 83, 44), (44, 83, 82, 40), (40, 82, 81, 36), (36, 81, 50, 2), (49, 144, 150, 66), (66, 150, 154, 67), (67, 154, 158, 68), (68, 158, 179, 92), (92, 179, 178, 88), (88, 178, 177, 84), (84, 177, 146, 50), (145, 98, 132, 162), (162, 132, 136, 163), (163, 136, 140, 164), (164, 140, 116, 188), (188, 116, 115, 184), (184, 115, 114, 180), (180, 114, 97, 146), (288, 96, 102, 291), (291, 102, 106, 292), (292, 106, 110, 293), (293, 110, 131, 317), (317, 131, 130, 313), (313, 130, 129, 309), (309, 129, 98, 289), (144, 336, 342, 147), (147, 342, 346, 148), (148, 346, 350, 149), (149, 350, 371, 173), (173, 371, 370, 169), (169, 370, 369, 165), (165, 369, 338, 145), (337, 290, 324, 354), (354, 324, 328, 355), (355, 328, 332, 356), (356, 332, 308, 380), (380, 308, 307, 376), (376, 307, 306, 372), (372, 306, 289, 338), (192, 288, 294, 195), (195, 294, 298, 196), (196, 298, 302, 197), (197, 302, 323, 221), (221, 323, 322, 217), (217, 322, 321, 213), (213, 321, 290, 193), (336, 240, 246, 339), (339, 246, 250, 340), (340, 250, 254, 341), (341, 254, 275, 365), (365, 275, 274, 361), (361, 274, 273, 357), (357, 273, 242, 337), (241, 194, 228, 258), (258, 228, 232, 259), (259, 232, 236, 260), (260, 236, 212, 284), (284, 212, 211, 280), (280, 211, 210, 276), (276, 210, 193, 242), (0, 192, 198, 3), (3, 198, 202, 4), (4, 202, 206, 5), (5, 206, 227, 29), (29, 227, 226, 25), (25, 226, 225, 21), (21, 225, 194, 1), (240, 49, 69, 243), (243, 69, 73, 244), (244, 73, 77, 245), (245, 77, 53, 269), (269, 53, 52, 265), (265, 52, 51, 261), (261, 51, 48, 241), (96, 288, 192, 0)])
_uv = me_cube.uv_layers.new(name='UVMap')
_uv.uv.foreach_set('vector', [0.3795, 0.7545, 0.6205, 0.7545, 0.6205, 0.9955, 0.3795, 0.9955, 0.3795, 0.5045, 0.6205, 0.5045, 0.6205, 0.7455, 0.3795, 0.7455, 0.6295, 0.5045, 0.8705, 0.5045, 0.8705, 0.7455, 0.6295, 0.7455, 0.3795, 0.004512, 0.6205, 0.004512, 0.6205, 0.2455, 0.3795, 0.2455, 0.3795, 0.2545, 0.6205, 0.2545, 0.6205, 0.4955, 0.3795, 0.4955, 0.1295, 0.7455, 0.1295, 0.7465, 0.1285, 0.7465, 0.1285, 0.7455, 0.1295, 0.7465, 0.1295, 0.7474, 0.1285, 0.7475, 0.1285, 0.7465, 0.1295, 0.7474, 0.1295, 0.7483, 0.1285, 0.7483, 0.1285, 0.7475, 0.1295, 0.7483, 0.1295, 0.75, 0.1285, 0.75, 0.1285, 0.7483, 0.1285, 0.7455, 0.1285, 0.7465, 0.1275, 0.7465, 0.1276, 0.7455, 0.1285, 0.7465, 0.1285, 0.7475, 0.1276, 0.7474, 0.1275, 0.7465, 0.1285, 0.7475, 0.1285, 0.7483, 0.1276, 0.7481, 0.1276, 0.7474, 0.1285, 0.7483, 0.1285, 0.75, 0.1276, 0.75, 0.1276, 0.7481, 0.1276, 0.7455, 0.1275, 0.7465, 0.1267, 0.7465, 0.1267, 0.7455, 0.1275, 0.7465, 0.1276, 0.7474, 0.1269, 0.7474, 0.1267, 0.7465, 0.1276, 0.7474, 0.1276, 0.7481, 0.127, 0.748, 0.1269, 0.7474, 0.1276, 0.7481, 0.1276, 0.75, 0.127, 0.75, 0.127, 0.748, 0.3795, 0.9955, 0.3795, 0.9965, 0.3785, 0.9965, 0.3785, 0.9955, 0.3795, 0.9965, 0.3795, 0.9974, 0.3785, 0.9975, 0.3785, 0.9965, 0.3795, 0.9974, 0.3795, 1.0, 0.3785, 1.0, 0.3785, 0.9975, 0.3795, 0.0, 0.3795, 0.001699, 0.3785, 0.001734, 0.3785, 0.0, 0.3785, 0.9955, 0.3785, 0.9965, 0.3775, 0.9965, 0.3776, 0.9955, 0.3785, 0.9965, 0.3785, 0.9975, 0.3776, 0.9974, 0.3775, 0.9965, 0.3785, 0.9975, 0.3785, 1.0, 0.3776, 1.0, 0.3776, 0.9974, 0.3785, 0.0, 0.3785, 0.001734, 0.3776, 0.001884, 0.3776, 0.0, 0.3776, 0.9955, 0.3775, 0.9965, 0.375, 0.9965, 0.375, 0.9955, 0.3775, 0.9965, 0.3776, 0.9974, 0.375, 0.9974, 0.375, 0.9965, 0.3776, 0.9974, 0.3776, 1.0, 0.375, 0.998, 0.375, 0.9974, 0.3776, 0.0, 0.3776, 0.001884, 0.375, 0.002046, 0.375, 0.0, 0.3795, 0.004512, 0.3785, 0.004512, 0.3785, 0.003476, 0.3795, 0.003508, 0.3785, 0.004512, 0.3776, 0.004512, 0.3775, 0.003481, 0.3785, 0.003476, 0.3776, 0.004512, 0.375, 0.004512, 0.375, 0.003494, 0.3775, 0.003481, 0.125, 0.7455, 0.1267, 0.7455, 0.1267, 0.7465, 0.125, 0.7465, 0.3795, 0.003508, 0.3785, 0.003476, 0.3785, 0.002521, 0.3795, 0.002555, 0.3785, 0.003476, 0.3775, 0.003481, 0.3776, 0.002578, 0.3785, 0.002521, 0.3775, 0.003481, 0.375, 0.003494, 0.375, 0.002649, 0.3776, 0.002578, 0.125, 0.7465, 0.1267, 0.7465, 0.1269, 0.7474, 0.125, 0.7474, 0.3795, 0.002555, 0.3785, 0.002521, 0.3785, 0.001734, 0.3795, 0.001699, 0.3785, 0.002521, 0.3776, 0.002578, 0.3776, 0.001884, 0.3785, 0.001734, 0.3776, 0.002578, 0.375, 0.002649, 0.375, 0.002046, 0.3776, 0.001884, 0.125, 0.7474, 0.1269, 0.7474, 0.127, 0.748, 0.125, 0.748, 0.127, 0.748, 0.127, 0.75, 0.125, 0.748, 0.6205, 0.9955, 0.6215, 0.9955, 0.6215, 0.9965, 0.6205, 0.9965, 0.6215, 0.9955, 0.6224, 0.9955, 0.6225, 0.9965, 0.6215, 0.9965, 0.6224, 0.9955, 0.6233, 0.9955, 0.6233, 0.9965, 0.6225, 0.9965, 0.6233, 0.9955, 0.625, 0.9955, 0.625, 0.9965, 0.6233, 0.9965, 0.6205, 0.9965, 0.6215, 0.9965, 0.6215, 0.9975, 0.6205, 0.9974, 0.6215, 0.9965, 0.6225, 0.9965, 0.6224, 0.9974, 0.6215, 0.9975, 0.6225, 0.9965, 0.6233, 0.9965, 0.6231, 0.9974, 0.6224, 0.9974, 0.6233, 0.9965, 0.625, 0.9965, 0.625, 0.9974, 0.6231, 0.9974, 0.6205, 0.9974, 0.6215, 0.9975, 0.6215, 1.0, 0.6205, 1.0, 0.6215, 0.9975, 0.6224, 0.9974, 0.6224, 1.0, 0.6215, 1.0, 0.6224, 0.9974, 0.6231, 0.9974, 0.623, 1.0, 0.6224, 1.0, 0.6231, 0.9974, 0.625, 0.9974, 0.625, 1.0, 0.623, 1.0, 0.8705, 0.7455, 0.8715, 0.7455, 0.8715, 0.7465, 0.8705, 0.7465, 0.8715, 0.7455, 0.8724, 0.7455, 0.8725, 0.7465, 0.8715, 0.7465, 0.8724, 0.7455, 0.875, 0.7455, 0.875, 0.7465, 0.8725, 0.7465, 0.625, 0.004512, 0.6233, 0.004512, 0.6233, 0.00349, 0.625, 0.003494, 0.8705, 0.7465, 0.8715, 0.7465, 0.8715, 0.7475, 0.8705, 0.7474, 0.8715, 0.7465, 0.8725, 0.7465, 0.8724, 0.7474, 0.8715, 0.7475, 0.8725, 0.7465, 0.875, 0.7465, 0.875, 0.7474, 0.8724, 0.7474, 0.625, 0.003494, 0.6233, 0.00349, 0.6231, 0.002648, 0.625, 0.002649, 0.8705, 0.7474, 0.8715, 0.7475, 0.8715, 0.75, 0.8705, 0.75, 0.8715, 0.7475, 0.8724, 0.7474, 0.8724, 0.75, 0.8715, 0.75, 0.8724, 0.7474, 0.875, 0.7474, 0.875, 0.748, 0.8724, 0.75, 0.625, 0.002649, 0.6231, 0.002648, 0.623, 0.002046, 0.625, 0.002046, 0.6205, 0.004512, 0.6205, 0.003508, 0.6215, 0.003465, 0.6215, 0.004512, 0.6205, 0.003508, 0.6205, 0.002555, 0.6215, 0.002521, 0.6215, 0.003465, 0.6205, 0.002555, 0.6205, 0.001699, 0.6215, 0.001738, 0.6215, 0.002521, 0.6205, 0.001699, 0.6205, 0.0, 0.6215, 0.0, 0.6215, 0.001738, 0.6215, 0.004512, 0.6215, 0.003465, 0.6225, 0.003472, 0.6224, 0.004512, 0.6215, 0.003465, 0.6215, 0.002521, 0.6224, 0.002575, 0.6225, 0.003472, 0.6215, 0.002521, 0.6215, 0.001738, 0.6224, 0.001884, 0.6224, 0.002575, 0.6215, 0.001738, 0.6215, 0.0, 0.6224, 0.0, 0.6224, 0.001884, 0.6224, 0.004512, 0.6225, 0.003472, 0.6233, 0.00349, 0.6233, 0.004512, 0.6225, 0.003472, 0.6224, 0.002575, 0.6231, 0.002648, 0.6233, 0.00349, 0.6224, 0.002575, 0.6224, 0.001884, 0.623, 0.002046, 0.6231, 0.002648, 0.6224, 0.001884, 0.6224, 0.0, 0.623, 0.0, 0.623, 0.002046, 0.623, 0.0, 0.625, 0.002046, 0.623, 0.002046, 0.1295, 0.5045, 0.1285, 0.5045, 0.1285, 0.5035, 0.1295, 0.5035, 0.1285, 0.5045, 0.1276, 0.5045, 0.1275, 0.5035, 0.1285, 0.5035, 0.1276, 0.5045, 0.1267, 0.5045, 0.1267, 0.5035, 0.1275, 0.5035, 0.1267, 0.5045, 0.125, 0.5045, 0.125, 0.5035, 0.1267, 0.5035, 0.1295, 0.5035, 0.1285, 0.5035, 0.1285, 0.5025, 0.1295, 0.5026, 0.1285, 0.5035, 0.1275, 0.5035, 0.1276, 0.5026, 0.1285, 0.5025, 0.1275, 0.5035, 0.1267, 0.5035, 0.1269, 0.5026, 0.1276, 0.5026, 0.1267, 0.5035, 0.125, 0.5035, 0.125, 0.5026, 0.1269, 0.5026, 0.1295, 0.5026, 0.1285, 0.5025, 0.1285, 0.5017, 0.1295, 0.5017, 0.1285, 0.5025, 0.1276, 0.5026, 0.1276, 0.5019, 0.1285, 0.5017, 0.1276, 0.5026, 0.1269, 0.5026, 0.127, 0.502, 0.1276, 0.5019, 0.1269, 0.5026, 0.125, 0.5026, 0.125, 0.502, 0.127, 0.502, 0.3795, 0.2455, 0.3795, 0.2465, 0.3785, 0.2465, 0.3785, 0.2455, 0.3795, 0.2465, 0.3795, 0.2474, 0.3785, 0.2475, 0.3785, 0.2465, 0.3795, 0.2474, 0.3795, 0.2483, 0.3785, 0.2483, 0.3785, 0.2475, 0.3795, 0.2483, 0.3795, 0.2517, 0.3785, 0.2517, 0.3785, 0.2483, 0.3785, 0.2455, 0.3785, 0.2465, 0.3775, 0.2465, 0.3776, 0.2455, 0.3785, 0.2465, 0.3785, 0.2475, 0.3776, 0.2474, 0.3775, 0.2465, 0.3785, 0.2475, 0.3785, 0.2483, 0.3776, 0.2481, 0.3776, 0.2474, 0.3785, 0.2483, 0.3785, 0.2517, 0.3776, 0.2519, 0.3776, 0.2481, 0.3776, 0.2455, 0.3775, 0.2465, 0.375, 0.2465, 0.375, 0.2455, 0.3775, 0.2465, 0.3776, 0.2474, 0.375, 0.2474, 0.375, 0.2465, 0.3776, 0.2474, 0.3776, 0.2481, 0.375, 0.248, 0.375, 0.2474, 0.3776, 0.2481, 0.3776, 0.2519, 0.375, 0.252, 0.375, 0.248, 0.3795, 0.2545, 0.3785, 0.2545, 0.3785, 0.2535, 0.3795, 0.2535, 0.3785, 0.2545, 0.3776, 0.2545, 0.3775, 0.2535, 0.3785, 0.2535, 0.3776, 0.2545, 0.375, 0.2545, 0.375, 0.2535, 0.3775, 0.2535, 0.1295, 0.5, 0.1295, 0.5017, 0.1285, 0.5017, 0.1285, 0.5, 0.3795, 0.2535, 0.3785, 0.2535, 0.3785, 0.2525, 0.3795, 0.2526, 0.3785, 0.2535, 0.3775, 0.2535, 0.3776, 0.2526, 0.3785, 0.2525, 0.3775, 0.2535, 0.375, 0.2535, 0.375, 0.2526, 0.3776, 0.2526, 0.1285, 0.5, 0.1285, 0.5017, 0.1276, 0.5019, 0.1276, 0.5, 0.3795, 0.2526, 0.3785, 0.2525, 0.3785, 0.2517, 0.3795, 0.2517, 0.3785, 0.2525, 0.3776, 0.2526, 0.3776, 0.2519, 0.3785, 0.2517, 0.3776, 0.2526, 0.375, 0.2526, 0.375, 0.252, 0.3776, 0.2519, 0.1276, 0.5, 0.1276, 0.5019, 0.127, 0.502, 0.127, 0.5, 0.127, 0.502, 0.125, 0.502, 0.127, 0.5, 0.8705, 0.5045, 0.8705, 0.5035, 0.8715, 0.5035, 0.8715, 0.5045, 0.8705, 0.5035, 0.8705, 0.5026, 0.8715, 0.5025, 0.8715, 0.5035, 0.8705, 0.5026, 0.8705, 0.5, 0.8715, 0.5, 0.8715, 0.5025, 0.625, 0.2545, 0.6233, 0.2545, 0.6233, 0.2535, 0.625, 0.2535, 0.8715, 0.5045, 0.8715, 0.5035, 0.8725, 0.5035, 0.8724, 0.5045, 0.8715, 0.5035, 0.8715, 0.5025, 0.8724, 0.5026, 0.8725, 0.5035, 0.8715, 0.5025, 0.8715, 0.5, 0.8724, 0.5, 0.8724, 0.5026, 0.625, 0.2535, 0.6233, 0.2535, 0.6231, 0.2526, 0.625, 0.2526, 0.8724, 0.5045, 0.8725, 0.5035, 0.875, 0.5035, 0.875, 0.5045, 0.8725, 0.5035, 0.8724, 0.5026, 0.875, 0.5026, 0.875, 0.5035, 0.8724, 0.5026, 0.8724, 0.5, 0.875, 0.502, 0.875, 0.5026, 0.625, 0.2526, 0.6231, 0.2526, 0.623, 0.252, 0.625, 0.25, 0.6205, 0.2545, 0.6205, 0.2535, 0.6215, 0.2535, 0.6215, 0.2545, 0.6205, 0.2535, 0.6205, 0.2526, 0.6215, 0.2525, 0.6215, 0.2535, 0.6205, 0.2526, 0.6205, 0.2517, 0.6215, 0.2517, 0.6215, 0.2525, 0.6205, 0.2517, 0.6205, 0.2483, 0.6215, 0.2483, 0.6215, 0.2517, 0.6215, 0.2545, 0.6215, 0.2535, 0.6225, 0.2535, 0.6224, 0.2545, 0.6215, 0.2535, 0.6215, 0.2525, 0.6224, 0.2526, 0.6225, 0.2535, 0.6215, 0.2525, 0.6215, 0.2517, 0.6224, 0.2519, 0.6224, 0.2526, 0.6215, 0.2517, 0.6215, 0.2483, 0.6224, 0.2481, 0.6224, 0.2519, 0.6224, 0.2545, 0.6225, 0.2535, 0.6233, 0.2535, 0.6233, 0.2545, 0.6225, 0.2535, 0.6224, 0.2526, 0.6231, 0.2526, 0.6233, 0.2535, 0.6224, 0.2526, 0.6224, 0.2519, 0.623, 0.252, 0.6231, 0.2526, 0.6224, 0.2519, 0.6224, 0.2481, 0.623, 0.248, 0.623, 0.252, 0.6205, 0.2455, 0.6215, 0.2455, 0.6215, 0.2465, 0.6205, 0.2465, 0.6215, 0.2455, 0.6224, 0.2455, 0.6225, 0.2465, 0.6215, 0.2465, 0.6224, 0.2455, 0.6233, 0.2455, 0.6233, 0.2465, 0.6225, 0.2465, 0.6233, 0.2455, 0.625, 0.2455, 0.625, 0.2465, 0.6233, 0.2465, 0.6205, 0.2465, 0.6215, 0.2465, 0.6215, 0.2475, 0.6205, 0.2474, 0.6215, 0.2465, 0.6225, 0.2465, 0.6224, 0.2474, 0.6215, 0.2475, 0.6225, 0.2465, 0.6233, 0.2465, 0.6231, 0.2474, 0.6224, 0.2474, 0.6233, 0.2465, 0.625, 0.2465, 0.625, 0.2474, 0.6231, 0.2474, 0.6205, 0.2474, 0.6215, 0.2475, 0.6215, 0.2483, 0.6205, 0.2483, 0.6215, 0.2475, 0.6224, 0.2474, 0.6224, 0.2481, 0.6215, 0.2483, 0.6224, 0.2474, 0.6231, 0.2474, 0.623, 0.248, 0.6224, 0.2481, 0.6231, 0.2474, 0.625, 0.2474, 0.625, 0.248, 0.623, 0.248, 0.625, 0.248, 0.623, 0.2483, 0.623, 0.248, 0.3705, 0.7455, 0.3715, 0.7455, 0.3715, 0.7465, 0.3705, 0.7465, 0.3715, 0.7455, 0.3724, 0.7455, 0.3725, 0.7465, 0.3715, 0.7465, 0.3724, 0.7455, 0.3733, 0.7455, 0.3733, 0.7465, 0.3725, 0.7465, 0.3733, 0.7455, 0.3767, 0.7455, 0.3767, 0.7465, 0.3733, 0.7465, 0.3705, 0.7465, 0.3715, 0.7465, 0.3715, 0.7475, 0.3705, 0.7474, 0.3715, 0.7465, 0.3725, 0.7465, 0.3724, 0.7474, 0.3715, 0.7475, 0.3725, 0.7465, 0.3733, 0.7465, 0.3731, 0.7474, 0.3724, 0.7474, 0.3733, 0.7465, 0.3767, 0.7465, 0.3769, 0.7474, 0.3731, 0.7474, 0.3705, 0.7474, 0.3715, 0.7475, 0.3715, 0.7483, 0.3705, 0.7483, 0.3715, 0.7475, 0.3724, 0.7474, 0.3724, 0.7481, 0.3715, 0.7483, 0.3724, 0.7474, 0.3731, 0.7474, 0.373, 0.748, 0.3724, 0.7481, 0.3731, 0.7474, 0.3769, 0.7474, 0.377, 0.748, 0.373, 0.748, 0.3795, 0.7455, 0.3795, 0.7465, 0.3785, 0.7465, 0.3785, 0.7455, 0.3795, 0.7465, 0.3795, 0.7474, 0.3785, 0.7475, 0.3785, 0.7465, 0.3795, 0.7474, 0.3795, 0.7483, 0.3785, 0.7483, 0.3785, 0.7475, 0.3795, 0.7483, 0.3795, 0.7517, 0.3785, 0.7517, 0.3785, 0.7483, 0.3785, 0.7455, 0.3785, 0.7465, 0.3775, 0.7465, 0.3776, 0.7455, 0.3785, 0.7465, 0.3785, 0.7475, 0.3776, 0.7474, 0.3775, 0.7465, 0.3785, 0.7475, 0.3785, 0.7483, 0.3776, 0.7481, 0.3776, 0.7474, 0.3785, 0.7483, 0.3785, 0.7517, 0.3776, 0.7519, 0.3776, 0.7481, 0.3776, 0.7455, 0.3775, 0.7465, 0.3767, 0.7465, 0.3767, 0.7455, 0.3775, 0.7465, 0.3776, 0.7474, 0.3769, 0.7474, 0.3767, 0.7465, 0.3776, 0.7474, 0.3776, 0.7481, 0.377, 0.748, 0.3769, 0.7474, 0.3776, 0.7481, 0.3776, 0.7519, 0.375, 0.752, 0.377, 0.748, 0.3795, 0.7545, 0.3785, 0.7545, 0.3785, 0.7535, 0.3795, 0.7535, 0.3785, 0.7545, 0.3776, 0.7545, 0.3775, 0.7535, 0.3785, 0.7535, 0.3776, 0.7545, 0.375, 0.7545, 0.375, 0.7535, 0.3775, 0.7535, 0.3705, 0.75, 0.3705, 0.7483, 0.3715, 0.7483, 0.3715, 0.75, 0.3795, 0.7535, 0.3785, 0.7535, 0.3785, 0.7525, 0.3795, 0.7526, 0.3785, 0.7535, 0.3775, 0.7535, 0.3776, 0.7526, 0.3785, 0.7525, 0.3775, 0.7535, 0.375, 0.7535, 0.375, 0.7526, 0.3776, 0.7526, 0.3715, 0.75, 0.3715, 0.7483, 0.3724, 0.7481, 0.3724, 0.75, 0.3795, 0.7526, 0.3785, 0.7525, 0.3785, 0.7517, 0.3795, 0.7517, 0.3785, 0.7525, 0.3776, 0.7526, 0.3776, 0.7519, 0.3785, 0.7517, 0.3776, 0.7526, 0.375, 0.7526, 0.375, 0.752, 0.3776, 0.7519, 0.3724, 0.75, 0.3724, 0.7481, 0.373, 0.748, 0.373, 0.75, 0.373, 0.748, 0.3733, 0.748, 0.373, 0.75, 0.6295, 0.7455, 0.6295, 0.7465, 0.6285, 0.7465, 0.6285, 0.7455, 0.6295, 0.7465, 0.6295, 0.7474, 0.6285, 0.7475, 0.6285, 0.7465, 0.6295, 0.7474, 0.6295, 0.75, 0.6285, 0.75, 0.6285, 0.7475, 0.625, 0.7545, 0.6233, 0.7545, 0.6233, 0.7535, 0.625, 0.7535, 0.6285, 0.7455, 0.6285, 0.7465, 0.6275, 0.7465, 0.6276, 0.7455, 0.6285, 0.7465, 0.6285, 0.7475, 0.6276, 0.7474, 0.6275, 0.7465, 0.6285, 0.7475, 0.6285, 0.75, 0.6276, 0.75, 0.6276, 0.7474, 0.625, 0.7535, 0.6233, 0.7535, 0.6231, 0.7526, 0.625, 0.7526, 0.6276, 0.7455, 0.6275, 0.7465, 0.6267, 0.7465, 0.6267, 0.7455, 0.6275, 0.7465, 0.6276, 0.7474, 0.6269, 0.7474, 0.6267, 0.7465, 0.6276, 0.7474, 0.6276, 0.75, 0.627, 0.75, 0.6269, 0.7474, 0.625, 0.7526, 0.6231, 0.7526, 0.623, 0.752, 0.625, 0.752, 0.6205, 0.7545, 0.6205, 0.7535, 0.6215, 0.7535, 0.6215, 0.7545, 0.6205, 0.7535, 0.6205, 0.7526, 0.6215, 0.7525, 0.6215, 0.7535, 0.6205, 0.7526, 0.6205, 0.7517, 0.6215, 0.7517, 0.6215, 0.7525, 0.6205, 0.7517, 0.6205, 0.7483, 0.6215, 0.7483, 0.6215, 0.7517, 0.6215, 0.7545, 0.6215, 0.7535, 0.6225, 0.7535, 0.6224, 0.7545, 0.6215, 0.7535, 0.6215, 0.7525, 0.6224, 0.7526, 0.6225, 0.7535, 0.6215, 0.7525, 0.6215, 0.7517, 0.6224, 0.7519, 0.6224, 0.7526, 0.6215, 0.7517, 0.6215, 0.7483, 0.6224, 0.7481, 0.6224, 0.7519, 0.6224, 0.7545, 0.6225, 0.7535, 0.6233, 0.7535, 0.6233, 0.7545, 0.6225, 0.7535, 0.6224, 0.7526, 0.6231, 0.7526, 0.6233, 0.7535, 0.6224, 0.7526, 0.6224, 0.7519, 0.623, 0.752, 0.6231, 0.7526, 0.6224, 0.7519, 0.6224, 0.7481, 0.623, 0.748, 0.623, 0.752, 0.6205, 0.7455, 0.6215, 0.7455, 0.6215, 0.7465, 0.6205, 0.7465, 0.6215, 0.7455, 0.6224, 0.7455, 0.6225, 0.7465, 0.6215, 0.7465, 0.6224, 0.7455, 0.6233, 0.7455, 0.6233, 0.7465, 0.6225, 0.7465, 0.6233, 0.7455, 0.6267, 0.7455, 0.6267, 0.7465, 0.6233, 0.7465, 0.6205, 0.7465, 0.6215, 0.7465, 0.6215, 0.7475, 0.6205, 0.7474, 0.6215, 0.7465, 0.6225, 0.7465, 0.6224, 0.7474, 0.6215, 0.7475, 0.6225, 0.7465, 0.6233, 0.7465, 0.6231, 0.7474, 0.6224, 0.7474, 0.6233, 0.7465, 0.6267, 0.7465, 0.6269, 0.7474, 0.6231, 0.7474, 0.6205, 0.7474, 0.6215, 0.7475, 0.6215, 0.7483, 0.6205, 0.7483, 0.6215, 0.7475, 0.6224, 0.7474, 0.6224, 0.7481, 0.6215, 0.7483, 0.6224, 0.7474, 0.6231, 0.7474, 0.623, 0.748, 0.6224, 0.7481, 0.6231, 0.7474, 0.6269, 0.7474, 0.627, 0.75, 0.623, 0.748, 0.625, 0.752, 0.623, 0.752, 0.623, 0.7516, 0.3705, 0.5045, 0.3705, 0.5035, 0.3715, 0.5035, 0.3715, 0.5045, 0.3705, 0.5035, 0.3705, 0.5026, 0.3715, 0.5025, 0.3715, 0.5035, 0.3705, 0.5026, 0.3705, 0.5017, 0.3715, 0.5017, 0.3715, 0.5025, 0.3705, 0.5017, 0.3705, 0.5, 0.3715, 0.5, 0.3715, 0.5017, 0.3715, 0.5045, 0.3715, 0.5035, 0.3725, 0.5035, 0.3724, 0.5045, 0.3715, 0.5035, 0.3715, 0.5025, 0.3724, 0.5026, 0.3725, 0.5035, 0.3715, 0.5025, 0.3715, 0.5017, 0.3724, 0.5019, 0.3724, 0.5026, 0.3715, 0.5017, 0.3715, 0.5, 0.3724, 0.5, 0.3724, 0.5019, 0.3724, 0.5045, 0.3725, 0.5035, 0.3733, 0.5035, 0.3733, 0.5045, 0.3725, 0.5035, 0.3724, 0.5026, 0.3731, 0.5026, 0.3733, 0.5035, 0.3724, 0.5026, 0.3724, 0.5019, 0.373, 0.502, 0.3731, 0.5026, 0.3724, 0.5019, 0.3724, 0.5, 0.373, 0.5, 0.373, 0.502, 0.3795, 0.4955, 0.3795, 0.4965, 0.3785, 0.4965, 0.3785, 0.4955, 0.3795, 0.4965, 0.3795, 0.4974, 0.3785, 0.4975, 0.3785, 0.4965, 0.3795, 0.4974, 0.3795, 0.4983, 0.3785, 0.4983, 0.3785, 0.4975, 0.3795, 0.4983, 0.3795, 0.5017, 0.3785, 0.5017, 0.3785, 0.4983, 0.3785, 0.4955, 0.3785, 0.4965, 0.3775, 0.4965, 0.3776, 0.4955, 0.3785, 0.4965, 0.3785, 0.4975, 0.3776, 0.4974, 0.3775, 0.4965, 0.3785, 0.4975, 0.3785, 0.4983, 0.3776, 0.4981, 0.3776, 0.4974, 0.3785, 0.4983, 0.3785, 0.5017, 0.3776, 0.5019, 0.3776, 0.4981, 0.3776, 0.4955, 0.3775, 0.4965, 0.375, 0.4965, 0.375, 0.4955, 0.3775, 0.4965, 0.3776, 0.4974, 0.375, 0.4974, 0.375, 0.4965, 0.3776, 0.4974, 0.3776, 0.4981, 0.375, 0.498, 0.375, 0.4974, 0.3776, 0.4981, 0.3776, 0.5019, 0.377, 0.502, 0.375, 0.498, 0.3795, 0.5045, 0.3785, 0.5045, 0.3785, 0.5035, 0.3795, 0.5035, 0.3785, 0.5045, 0.3776, 0.5045, 0.3775, 0.5035, 0.3785, 0.5035, 0.3776, 0.5045, 0.3767, 0.5045, 0.3767, 0.5035, 0.3775, 0.5035, 0.3767, 0.5045, 0.3733, 0.5045, 0.3733, 0.5035, 0.3767, 0.5035, 0.3795, 0.5035, 0.3785, 0.5035, 0.3785, 0.5025, 0.3795, 0.5026, 0.3785, 0.5035, 0.3775, 0.5035, 0.3776, 0.5026, 0.3785, 0.5025, 0.3775, 0.5035, 0.3767, 0.5035, 0.3769, 0.5026, 0.3776, 0.5026, 0.3767, 0.5035, 0.3733, 0.5035, 0.3731, 0.5026, 0.3769, 0.5026, 0.3795, 0.5026, 0.3785, 0.5025, 0.3785, 0.5017, 0.3795, 0.5017, 0.3785, 0.5025, 0.3776, 0.5026, 0.3776, 0.5019, 0.3785, 0.5017, 0.3776, 0.5026, 0.3769, 0.5026, 0.377, 0.502, 0.3776, 0.5019, 0.3769, 0.5026, 0.3731, 0.5026, 0.373, 0.502, 0.377, 0.502, 0.373, 0.502, 0.373, 0.5, 0.3733, 0.502, 0.6295, 0.5045, 0.6285, 0.5045, 0.6285, 0.5035, 0.6295, 0.5035, 0.6285, 0.5045, 0.6276, 0.5045, 0.6275, 0.5035, 0.6285, 0.5035, 0.6276, 0.5045, 0.6267, 0.5045, 0.6267, 0.5035, 0.6275, 0.5035, 0.6267, 0.5045, 0.6233, 0.5045, 0.6233, 0.5035, 0.6267, 0.5035, 0.6295, 0.5035, 0.6285, 0.5035, 0.6285, 0.5025, 0.6295, 0.5026, 0.6285, 0.5035, 0.6275, 0.5035, 0.6276, 0.5026, 0.6285, 0.5025, 0.6275, 0.5035, 0.6267, 0.5035, 0.6269, 0.5026, 0.6276, 0.5026, 0.6267, 0.5035, 0.6233, 0.5035, 0.6231, 0.5026, 0.6269, 0.5026, 0.6295, 0.5026, 0.6285, 0.5025, 0.6285, 0.5, 0.6295, 0.5, 0.6285, 0.5025, 0.6276, 0.5026, 0.6276, 0.5, 0.6285, 0.5, 0.6276, 0.5026, 0.6269, 0.5026, 0.627, 0.5, 0.6276, 0.5, 0.6269, 0.5026, 0.6231, 0.5026, 0.623, 0.502, 0.627, 0.5, 0.6205, 0.5045, 0.6205, 0.5035, 0.6215, 0.5035, 0.6215, 0.5045, 0.6205, 0.5035, 0.6205, 0.5026, 0.6215, 0.5025, 0.6215, 0.5035, 0.6205, 0.5026, 0.6205, 0.5017, 0.6215, 0.5017, 0.6215, 0.5025, 0.6205, 0.5017, 0.6205, 0.4983, 0.6215, 0.4983, 0.6215, 0.5017, 0.6215, 0.5045, 0.6215, 0.5035, 0.6225, 0.5035, 0.6224, 0.5045, 0.6215, 0.5035, 0.6215, 0.5025, 0.6224, 0.5026, 0.6225, 0.5035, 0.6215, 0.5025, 0.6215, 0.5017, 0.6224, 0.5019, 0.6224, 0.5026, 0.6215, 0.5017, 0.6215, 0.4983, 0.6224, 0.4981, 0.6224, 0.5019, 0.6224, 0.5045, 0.6225, 0.5035, 0.6233, 0.5035, 0.6233, 0.5045, 0.6225, 0.5035, 0.6224, 0.5026, 0.6231, 0.5026, 0.6233, 0.5035, 0.6224, 0.5026, 0.6224, 0.5019, 0.623, 0.502, 0.6231, 0.5026, 0.6224, 0.5019, 0.6224, 0.4981, 0.623, 0.498, 0.623, 0.502, 0.6205, 0.4955, 0.6215, 0.4955, 0.6215, 0.4965, 0.6205, 0.4965, 0.6215, 0.4955, 0.6224, 0.4955, 0.6225, 0.4965, 0.6215, 0.4965, 0.6224, 0.4955, 0.6233, 0.4955, 0.6233, 0.4965, 0.6225, 0.4965, 0.6233, 0.4955, 0.625, 0.4955, 0.625, 0.4965, 0.6233, 0.4965, 0.6205, 0.4965, 0.6215, 0.4965, 0.6215, 0.4975, 0.6205, 0.4974, 0.6215, 0.4965, 0.6225, 0.4965, 0.6224, 0.4974, 0.6215, 0.4975, 0.6225, 0.4965, 0.6233, 0.4965, 0.6231, 0.4974, 0.6224, 0.4974, 0.6233, 0.4965, 0.625, 0.4965, 0.625, 0.4974, 0.6231, 0.4974, 0.6205, 0.4974, 0.6215, 0.4975, 0.6215, 0.4983, 0.6205, 0.4983, 0.6215, 0.4975, 0.6224, 0.4974, 0.6224, 0.4981, 0.6215, 0.4983, 0.6224, 0.4974, 0.6231, 0.4974, 0.623, 0.498, 0.6224, 0.4981, 0.6231, 0.4974, 0.625, 0.4974, 0.625, 0.498, 0.623, 0.498, 0.625, 0.498, 0.623, 0.4983, 0.623, 0.498, 0.1295, 0.5045, 0.1295, 0.7455, 0.1285, 0.7455, 0.1285, 0.5045, 0.1285, 0.5045, 0.1285, 0.7455, 0.1276, 0.7455, 0.1276, 0.5045, 0.1276, 0.5045, 0.1276, 0.7455, 0.1267, 0.7455, 0.1267, 0.5045, 0.1267, 0.5045, 0.1267, 0.7455, 0.125, 0.7455, 0.125, 0.5045, 0.375, 0.2455, 0.375, 0.004512, 0.3776, 0.004512, 0.3776, 0.2455, 0.3776, 0.2455, 0.3776, 0.004512, 0.3785, 0.004512, 0.3785, 0.2455, 0.3785, 0.2455, 0.3785, 0.004512, 0.3795, 0.004512, 0.3795, 0.2455, 0.3795, 0.9955, 0.6205, 0.9955, 0.6205, 0.9965, 0.3795, 0.9965, 0.3795, 0.9965, 0.6205, 0.9965, 0.6205, 0.9974, 0.3795, 0.9974, 0.3795, 0.9974, 0.6205, 0.9974, 0.6205, 1.0, 0.3795, 1.0, 0.3795, 0.0, 0.6205, 0.0, 0.6205, 0.001699, 0.3795, 0.001699, 0.3795, 0.001699, 0.6205, 0.001699, 0.6205, 0.002555, 0.3795, 0.002555, 0.3795, 0.002555, 0.6205, 0.002555, 0.6205, 0.003508, 0.3795, 0.003508, 0.3795, 0.003508, 0.6205, 0.003508, 0.6205, 0.004512, 0.3795, 0.004512, 0.8705, 0.7455, 0.8705, 0.5045, 0.8715, 0.5045, 0.8715, 0.7455, 0.8715, 0.7455, 0.8715, 0.5045, 0.8724, 0.5045, 0.8724, 0.7455, 0.8724, 0.7455, 0.8724, 0.5045, 0.875, 0.5045, 0.875, 0.7455, 0.625, 0.004512, 0.625, 0.2455, 0.6233, 0.2455, 0.6233, 0.004512, 0.6233, 0.004512, 0.6233, 0.2455, 0.6224, 0.2455, 0.6224, 0.004512, 0.6224, 0.004512, 0.6224, 0.2455, 0.6215, 0.2455, 0.6215, 0.004512, 0.6215, 0.004512, 0.6215, 0.2455, 0.6205, 0.2455, 0.6205, 0.004512, 0.6205, 0.2545, 0.3795, 0.2545, 0.3795, 0.2535, 0.6205, 0.2535, 0.6205, 0.2535, 0.3795, 0.2535, 0.3795, 0.2526, 0.6205, 0.2526, 0.6205, 0.2526, 0.3795, 0.2526, 0.3795, 0.2517, 0.6205, 0.2517, 0.6205, 0.2517, 0.3795, 0.2517, 0.3795, 0.2483, 0.6205, 0.2483, 0.6205, 0.2483, 0.3795, 0.2483, 0.3795, 0.2474, 0.6205, 0.2474, 0.6205, 0.2474, 0.3795, 0.2474, 0.3795, 0.2465, 0.6205, 0.2465, 0.6205, 0.2465, 0.3795, 0.2465, 0.3795, 0.2455, 0.6205, 0.2455, 0.3705, 0.5045, 0.1295, 0.5045, 0.1295, 0.5035, 0.3705, 0.5035, 0.3705, 0.5035, 0.1295, 0.5035, 0.1295, 0.5026, 0.3705, 0.5026, 0.3705, 0.5026, 0.1295, 0.5026, 0.1295, 0.5017, 0.3705, 0.5017, 0.3705, 0.5017, 0.1295, 0.5017, 0.1295, 0.5, 0.3705, 0.5, 0.375, 0.4955, 0.375, 0.2545, 0.3776, 0.2545, 0.3776, 0.4955, 0.3776, 0.4955, 0.3776, 0.2545, 0.3785, 0.2545, 0.3785, 0.4955, 0.3785, 0.4955, 0.3785, 0.2545, 0.3795, 0.2545, 0.3795, 0.4955, 0.8705, 0.5045, 0.6295, 0.5045, 0.6295, 0.5035, 0.8705, 0.5035, 0.8705, 0.5035, 0.6295, 0.5035, 0.6295, 0.5026, 0.8705, 0.5026, 0.8705, 0.5026, 0.6295, 0.5026, 0.6295, 0.5, 0.8705, 0.5, 0.625, 0.2545, 0.625, 0.4955, 0.6233, 0.4955, 0.6233, 0.2545, 0.6233, 0.2545, 0.6233, 0.4955, 0.6224, 0.4955, 0.6224, 0.2545, 0.6224, 0.2545, 0.6224, 0.4955, 0.6215, 0.4955, 0.6215, 0.2545, 0.6215, 0.2545, 0.6215, 0.4955, 0.6205, 0.4955, 0.6205, 0.2545, 0.6205, 0.5045, 0.3795, 0.5045, 0.3795, 0.5035, 0.6205, 0.5035, 0.6205, 0.5035, 0.3795, 0.5035, 0.3795, 0.5026, 0.6205, 0.5026, 0.6205, 0.5026, 0.3795, 0.5026, 0.3795, 0.5017, 0.6205, 0.5017, 0.6205, 0.5017, 0.3795, 0.5017, 0.3795, 0.4983, 0.6205, 0.4983, 0.6205, 0.4983, 0.3795, 0.4983, 0.3795, 0.4974, 0.6205, 0.4974, 0.6205, 0.4974, 0.3795, 0.4974, 0.3795, 0.4965, 0.6205, 0.4965, 0.6205, 0.4965, 0.3795, 0.4965, 0.3795, 0.4955, 0.6205, 0.4955, 0.3705, 0.7455, 0.3705, 0.5045, 0.3715, 0.5045, 0.3715, 0.7455, 0.3715, 0.7455, 0.3715, 0.5045, 0.3724, 0.5045, 0.3724, 0.7455, 0.3724, 0.7455, 0.3724, 0.5045, 0.3733, 0.5045, 0.3733, 0.7455, 0.3733, 0.7455, 0.3733, 0.5045, 0.3767, 0.5045, 0.3767, 0.7455, 0.3767, 0.7455, 0.3767, 0.5045, 0.3776, 0.5045, 0.3776, 0.7455, 0.3776, 0.7455, 0.3776, 0.5045, 0.3785, 0.5045, 0.3785, 0.7455, 0.3785, 0.7455, 0.3785, 0.5045, 0.3795, 0.5045, 0.3795, 0.7455, 0.6295, 0.5045, 0.6295, 0.7455, 0.6285, 0.7455, 0.6285, 0.5045, 0.6285, 0.5045, 0.6285, 0.7455, 0.6276, 0.7455, 0.6276, 0.5045, 0.6276, 0.5045, 0.6276, 0.7455, 0.6267, 0.7455, 0.6267, 0.5045, 0.6267, 0.5045, 0.6267, 0.7455, 0.6233, 0.7455, 0.6233, 0.5045, 0.6233, 0.5045, 0.6233, 0.7455, 0.6224, 0.7455, 0.6224, 0.5045, 0.6224, 0.5045, 0.6224, 0.7455, 0.6215, 0.7455, 0.6215, 0.5045, 0.6215, 0.5045, 0.6215, 0.7455, 0.6205, 0.7455, 0.6205, 0.5045, 0.6205, 0.7545, 0.3795, 0.7545, 0.3795, 0.7535, 0.6205, 0.7535, 0.6205, 0.7535, 0.3795, 0.7535, 0.3795, 0.7526, 0.6205, 0.7526, 0.6205, 0.7526, 0.3795, 0.7526, 0.3795, 0.7517, 0.6205, 0.7517, 0.6205, 0.7517, 0.3795, 0.7517, 0.3795, 0.7483, 0.6205, 0.7483, 0.6205, 0.7483, 0.3795, 0.7483, 0.3795, 0.7474, 0.6205, 0.7474, 0.6205, 0.7474, 0.3795, 0.7474, 0.3795, 0.7465, 0.6205, 0.7465, 0.6205, 0.7465, 0.3795, 0.7465, 0.3795, 0.7455, 0.6205, 0.7455, 0.1295, 0.7455, 0.3705, 0.7455, 0.3705, 0.7465, 0.1295, 0.7465, 0.1295, 0.7465, 0.3705, 0.7465, 0.3705, 0.7474, 0.1295, 0.7474, 0.1295, 0.7474, 0.3705, 0.7474, 0.3705, 0.7483, 0.1295, 0.7483, 0.1295, 0.7483, 0.3705, 0.7483, 0.3705, 0.75, 0.1295, 0.75, 0.375, 0.9955, 0.375, 0.7545, 0.3776, 0.7545, 0.3776, 0.9955, 0.3776, 0.9955, 0.3776, 0.7545, 0.3785, 0.7545, 0.3785, 0.9955, 0.3785, 0.9955, 0.3785, 0.7545, 0.3795, 0.7545, 0.3795, 0.9955, 0.6295, 0.7455, 0.8705, 0.7455, 0.8705, 0.7465, 0.6295, 0.7465, 0.6295, 0.7465, 0.8705, 0.7465, 0.8705, 0.7474, 0.6295, 0.7474, 0.6295, 0.7474, 0.8705, 0.7474, 0.8705, 0.75, 0.6295, 0.75, 0.625, 0.7545, 0.625, 0.9955, 0.6233, 0.9955, 0.6233, 0.7545, 0.6233, 0.7545, 0.6233, 0.9955, 0.6224, 0.9955, 0.6224, 0.7545, 0.6224, 0.7545, 0.6224, 0.9955, 0.6215, 0.9955, 0.6215, 0.7545, 0.6215, 0.7545, 0.6215, 0.9955, 0.6205, 0.9955, 0.6205, 0.7545, 0.1295, 0.5045, 0.3705, 0.5045, 0.3705, 0.7455, 0.1295, 0.7455])
me_cube.materials.append(mat_sponge_01)
me_cube.update()

# ---- objects
ob_cube = bpy.data.objects.new('Cube', me_cube)
ob_point = bpy.data.objects.new('Point', light_point)

# ---- transforms, parenting, visibility, modifiers, constraints
ob_cube.location = (0.0, 0.0, 0.0)
ob_cube.cycles.use_adaptive_subdivision = True
_m = ob_cube.modifiers.new('Subdivision', 'SUBSURF')
_m.subdivision_type = 'SIMPLE'
ob_point.location = (0.4554, -0.7557, 1.487)

# ---- collection membership
col_collection.objects.link(ob_cube)
col_collection.objects.link(ob_point)

# ---- scene / render settings (as saved in the file)
scene.frame_start = 1; scene.frame_end = 250; scene.frame_set(8)
scene.render.engine = 'CYCLES'
scene.cycles.feature_set = 'EXPERIMENTAL'
scene.cycles.use_denoising = False
scene.cycles.sampling_pattern = 'TABULATED_SOBOL'
scene.cycles.use_light_tree = False
scene.cycles.preview_dicing_rate = 1.0
scene.eevee.use_taa_reprojection = False
bpy.context.view_layer.update()

# ---- added for rendering (the .blend has no active camera): camera
cam_auto = bpy.data.cameras.new('AutoCamera')
cam_auto.lens = 50.0
cam_auto.sensor_width = 36.0
cam_auto.clip_end = 1000.0
ob_auto_camera = bpy.data.objects.new('AutoCamera', cam_auto)
scene.collection.objects.link(ob_auto_camera)
ob_auto_camera.location = (3.20507, -3.84609, 2.56406)
ob_auto_camera.rotation_euler = (1.09748, -7.21219e-08, 0.694738)
scene.camera = ob_auto_camera
bpy.context.view_layer.update()
